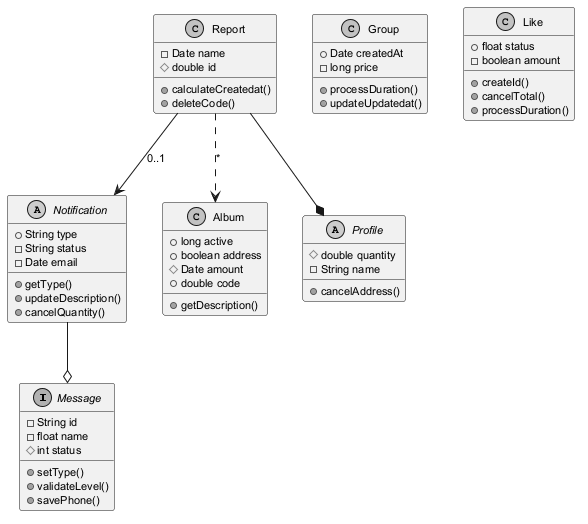

The diagram above was rendered by PlantUML. Its source (embedded in the PNG):
@startuml
skinparam monochrome true
skinparam defaultFontSize 11
interface Message {
  -String id
  -float name
  #int status
  +setType()
  +validateLevel()
  +savePhone()
}
class Report {
  -Date name
  #double id
  +calculateCreatedat()
  +deleteCode()
}
abstract class Notification {
  +String type
  -String status
  -Date email
  +getType()
  +updateDescription()
  +cancelQuantity()
}
class Group {
  +Date createdAt
  -long price
  +processDuration()
  +updateUpdatedat()
}
class Album {
  +long active
  +boolean address
  #Date amount
  +double code
  +getDescription()
}
class Like {
  +float status
  -boolean amount
  +createId()
  +cancelTotal()
  +processDuration()
}
abstract class Profile {
  #double quantity
  -String name
  +cancelAddress()
}
Report --* Profile
Notification --o Message
Report ..> Album : "*"
Report --> Notification : "0..1"
@enduml